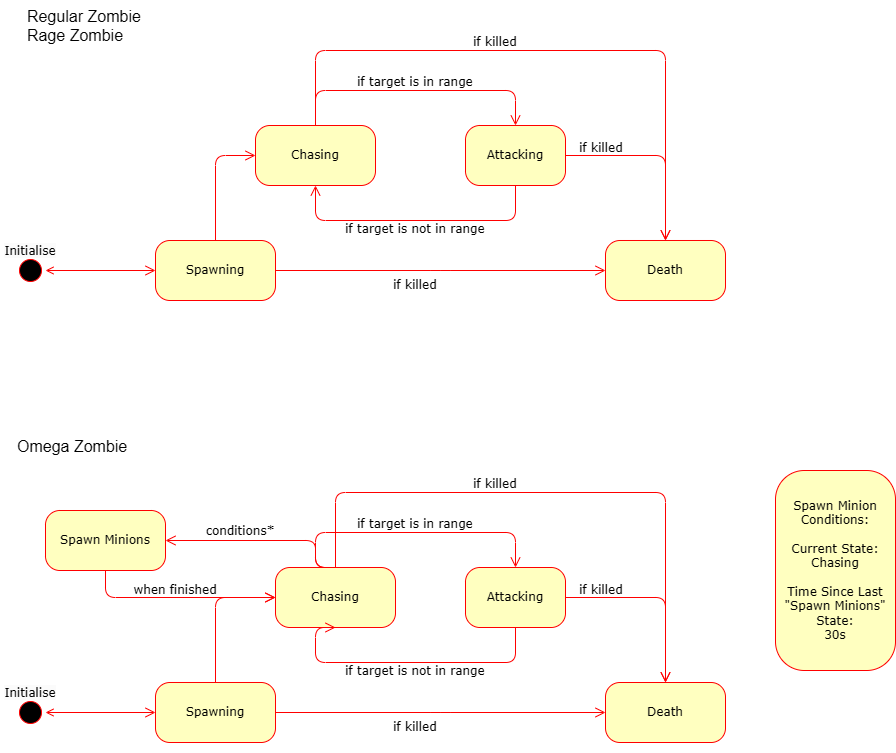

The diagram above was exported from draw.io. Its source (the exported page's mxGraphModel, read from the mxfile embedded in the PNG):
<mxGraphModel dx="1786" dy="963" grid="1" gridSize="10" guides="1" tooltips="1" connect="1" arrows="1" fold="1" page="1" pageScale="1" pageWidth="1100" pageHeight="850" background="#ffffff" math="0" shadow="0">
  <root>
    <mxCell id="0" />
    <mxCell id="1" parent="0" />
    <mxCell id="382b91b5511bd0f7-1" value="" style="ellipse;html=1;shape=startState;fillColor=#000000;strokeColor=#ff0000;rounded=1;shadow=0;comic=0;labelBackgroundColor=none;fontFamily=Verdana;fontSize=12;fontColor=#000000;align=center;direction=south;" parent="1" vertex="1">
      <mxGeometry x="110" y="265" width="30" height="30" as="geometry" />
    </mxCell>
    <mxCell id="382b91b5511bd0f7-5" value="Spawning" style="rounded=1;whiteSpace=wrap;html=1;arcSize=24;fillColor=#ffffc0;strokeColor=#ff0000;shadow=0;comic=0;labelBackgroundColor=none;fontFamily=Verdana;fontSize=12;fontColor=#000000;align=center;" parent="1" vertex="1">
      <mxGeometry x="250" y="250" width="120" height="60" as="geometry" />
    </mxCell>
    <mxCell id="382b91b5511bd0f7-6" value="Chasing" style="rounded=1;whiteSpace=wrap;html=1;arcSize=24;fillColor=#ffffc0;strokeColor=#ff0000;shadow=0;comic=0;labelBackgroundColor=none;fontFamily=Verdana;fontSize=12;fontColor=#000000;align=center;" parent="1" vertex="1">
      <mxGeometry x="350" y="135" width="120" height="60" as="geometry" />
    </mxCell>
    <mxCell id="3cde6dad864a17aa-3" style="edgeStyle=orthogonalEdgeStyle;html=1;exitX=0.5;exitY=1;entryX=0.5;entryY=1;labelBackgroundColor=none;endArrow=open;endSize=8;strokeColor=#ff0000;fontFamily=Verdana;fontSize=12;align=left;entryDx=0;entryDy=0;exitDx=0;exitDy=0;" parent="1" source="382b91b5511bd0f7-7" target="382b91b5511bd0f7-6" edge="1">
      <mxGeometry relative="1" as="geometry">
        <Array as="points">
          <mxPoint x="610" y="230" />
          <mxPoint x="410" y="230" />
        </Array>
      </mxGeometry>
    </mxCell>
    <mxCell id="382b91b5511bd0f7-7" value="Attacking" style="rounded=1;whiteSpace=wrap;html=1;arcSize=24;fillColor=#ffffc0;strokeColor=#ff0000;shadow=0;comic=0;labelBackgroundColor=none;fontFamily=Verdana;fontSize=12;fontColor=#000000;align=center;" parent="1" vertex="1">
      <mxGeometry x="560" y="135" width="100" height="60" as="geometry" />
    </mxCell>
    <mxCell id="382b91b5511bd0f7-9" value="Death" style="rounded=1;whiteSpace=wrap;html=1;arcSize=24;fillColor=#ffffc0;strokeColor=#ff0000;shadow=0;comic=0;labelBackgroundColor=none;fontFamily=Verdana;fontSize=12;fontColor=#000000;align=center;" parent="1" vertex="1">
      <mxGeometry x="700" y="250" width="120" height="60" as="geometry" />
    </mxCell>
    <mxCell id="3cde6dad864a17aa-5" style="edgeStyle=elbowEdgeStyle;html=1;labelBackgroundColor=none;endArrow=open;endSize=8;strokeColor=#ff0000;fontFamily=Verdana;fontSize=12;align=left;exitX=1;exitY=0.5;exitDx=0;exitDy=0;" parent="1" source="382b91b5511bd0f7-5" target="382b91b5511bd0f7-9" edge="1">
      <mxGeometry relative="1" as="geometry">
        <mxPoint x="849.7142857142858" y="495" as="sourcePoint" />
      </mxGeometry>
    </mxCell>
    <mxCell id="2a3bc250acf0617d-9" style="edgeStyle=orthogonalEdgeStyle;html=1;labelBackgroundColor=none;endArrow=open;endSize=8;strokeColor=#ff0000;fontFamily=Verdana;fontSize=12;align=left;startArrow=open;startFill=0;" parent="1" source="382b91b5511bd0f7-1" target="382b91b5511bd0f7-5" edge="1">
      <mxGeometry relative="1" as="geometry">
        <mxPoint x="350" y="280" as="targetPoint" />
      </mxGeometry>
    </mxCell>
    <mxCell id="2a3bc250acf0617d-10" style="edgeStyle=orthogonalEdgeStyle;html=1;labelBackgroundColor=none;endArrow=open;endSize=8;strokeColor=#ff0000;fontFamily=Verdana;fontSize=12;align=left;entryX=0.5;entryY=0;entryDx=0;entryDy=0;exitX=0.5;exitY=0;exitDx=0;exitDy=0;" parent="1" source="382b91b5511bd0f7-6" target="382b91b5511bd0f7-7" edge="1">
      <mxGeometry relative="1" as="geometry">
        <Array as="points">
          <mxPoint x="410" y="100" />
          <mxPoint x="610" y="100" />
        </Array>
      </mxGeometry>
    </mxCell>
    <mxCell id="2a3bc250acf0617d-12" style="edgeStyle=orthogonalEdgeStyle;html=1;exitX=0.5;exitY=0;entryX=0;entryY=0.5;labelBackgroundColor=none;endArrow=open;endSize=8;strokeColor=#ff0000;fontFamily=Verdana;fontSize=12;align=left;entryDx=0;entryDy=0;exitDx=0;exitDy=0;" parent="1" source="382b91b5511bd0f7-5" target="382b91b5511bd0f7-6" edge="1">
      <mxGeometry relative="1" as="geometry">
        <Array as="points">
          <mxPoint x="310" y="165" />
        </Array>
      </mxGeometry>
    </mxCell>
    <mxCell id="LvvG9VldU0mwpRvJ3cOA-4" value="&lt;div style=&quot;&quot;&gt;&lt;span style=&quot;background-color: initial;&quot;&gt;&lt;font face=&quot;Verdana&quot;&gt;if target is in range&lt;/font&gt;&lt;/span&gt;&lt;/div&gt;" style="text;whiteSpace=wrap;html=1;align=center;" vertex="1" parent="1">
      <mxGeometry x="410" y="78" width="200" height="40" as="geometry" />
    </mxCell>
    <mxCell id="LvvG9VldU0mwpRvJ3cOA-7" value="&lt;span style=&quot;color: rgb(0, 0, 0); font-family: Verdana; font-size: 12px; font-style: normal; font-variant-ligatures: normal; font-variant-caps: normal; font-weight: 400; letter-spacing: normal; orphans: 2; text-indent: 0px; text-transform: none; widows: 2; word-spacing: 0px; -webkit-text-stroke-width: 0px; white-space: normal; background-color: rgb(251, 251, 251); text-decoration-thickness: initial; text-decoration-style: initial; text-decoration-color: initial; float: none; display: inline !important;&quot;&gt;Initialise&lt;/span&gt;" style="text;whiteSpace=wrap;html=1;align=center;" vertex="1" parent="1">
      <mxGeometry x="95" y="247" width="60" height="40" as="geometry" />
    </mxCell>
    <mxCell id="LvvG9VldU0mwpRvJ3cOA-8" value="&lt;div style=&quot;&quot;&gt;&lt;span style=&quot;background-color: initial;&quot;&gt;&lt;font face=&quot;Verdana&quot;&gt;if target is not in range&lt;/font&gt;&lt;/span&gt;&lt;/div&gt;" style="text;whiteSpace=wrap;html=1;align=center;" vertex="1" parent="1">
      <mxGeometry x="410" y="225" width="200" height="40" as="geometry" />
    </mxCell>
    <mxCell id="LvvG9VldU0mwpRvJ3cOA-11" value="&lt;div style=&quot;&quot;&gt;&lt;span style=&quot;background-color: initial;&quot;&gt;&lt;font face=&quot;Verdana&quot;&gt;if killed&lt;/font&gt;&lt;/span&gt;&lt;/div&gt;" style="text;whiteSpace=wrap;html=1;align=center;" vertex="1" parent="1">
      <mxGeometry x="410" y="281" width="200" height="40" as="geometry" />
    </mxCell>
    <mxCell id="LvvG9VldU0mwpRvJ3cOA-12" style="edgeStyle=elbowEdgeStyle;html=1;labelBackgroundColor=none;endArrow=open;endSize=8;strokeColor=#ff0000;fontFamily=Verdana;fontSize=12;align=left;exitX=0.5;exitY=0;exitDx=0;exitDy=0;entryX=0.5;entryY=0;entryDx=0;entryDy=0;" edge="1" parent="1" source="382b91b5511bd0f7-6" target="382b91b5511bd0f7-9">
      <mxGeometry relative="1" as="geometry">
        <mxPoint x="410" y="65" as="sourcePoint" />
        <mxPoint x="790" y="-10" as="targetPoint" />
        <Array as="points">
          <mxPoint x="410" y="60" />
        </Array>
      </mxGeometry>
    </mxCell>
    <mxCell id="LvvG9VldU0mwpRvJ3cOA-13" value="&lt;div style=&quot;&quot;&gt;&lt;span style=&quot;background-color: initial;&quot;&gt;&lt;font face=&quot;Verdana&quot;&gt;if killed&lt;/font&gt;&lt;/span&gt;&lt;/div&gt;" style="text;whiteSpace=wrap;html=1;align=center;" vertex="1" parent="1">
      <mxGeometry x="490" y="38" width="200" height="40" as="geometry" />
    </mxCell>
    <mxCell id="LvvG9VldU0mwpRvJ3cOA-15" style="edgeStyle=elbowEdgeStyle;html=1;labelBackgroundColor=none;endArrow=open;endSize=8;strokeColor=#ff0000;fontFamily=Verdana;fontSize=12;align=left;exitX=1;exitY=0.5;exitDx=0;exitDy=0;entryX=0.5;entryY=0;entryDx=0;entryDy=0;" edge="1" parent="1" source="382b91b5511bd0f7-7" target="382b91b5511bd0f7-9">
      <mxGeometry relative="1" as="geometry">
        <mxPoint x="420" y="145" as="sourcePoint" />
        <mxPoint x="770" y="260" as="targetPoint" />
        <Array as="points">
          <mxPoint x="760" y="190" />
        </Array>
      </mxGeometry>
    </mxCell>
    <mxCell id="LvvG9VldU0mwpRvJ3cOA-16" value="&lt;div style=&quot;&quot;&gt;&lt;span style=&quot;background-color: initial;&quot;&gt;&lt;font face=&quot;Verdana&quot;&gt;if killed&lt;/font&gt;&lt;/span&gt;&lt;/div&gt;" style="text;whiteSpace=wrap;html=1;align=center;" vertex="1" parent="1">
      <mxGeometry x="596" y="144" width="200" height="40" as="geometry" />
    </mxCell>
    <mxCell id="LvvG9VldU0mwpRvJ3cOA-17" value="" style="ellipse;html=1;shape=startState;fillColor=#000000;strokeColor=#ff0000;rounded=1;shadow=0;comic=0;labelBackgroundColor=none;fontFamily=Verdana;fontSize=12;fontColor=#000000;align=center;direction=south;" vertex="1" parent="1">
      <mxGeometry x="110" y="707" width="30" height="30" as="geometry" />
    </mxCell>
    <mxCell id="LvvG9VldU0mwpRvJ3cOA-18" value="Spawning" style="rounded=1;whiteSpace=wrap;html=1;arcSize=24;fillColor=#ffffc0;strokeColor=#ff0000;shadow=0;comic=0;labelBackgroundColor=none;fontFamily=Verdana;fontSize=12;fontColor=#000000;align=center;" vertex="1" parent="1">
      <mxGeometry x="250" y="692" width="120" height="60" as="geometry" />
    </mxCell>
    <mxCell id="LvvG9VldU0mwpRvJ3cOA-19" value="Chasing" style="rounded=1;whiteSpace=wrap;html=1;arcSize=24;fillColor=#ffffc0;strokeColor=#ff0000;shadow=0;comic=0;labelBackgroundColor=none;fontFamily=Verdana;fontSize=12;fontColor=#000000;align=center;" vertex="1" parent="1">
      <mxGeometry x="370" y="577" width="120" height="60" as="geometry" />
    </mxCell>
    <mxCell id="LvvG9VldU0mwpRvJ3cOA-20" style="edgeStyle=orthogonalEdgeStyle;html=1;exitX=0.5;exitY=1;entryX=0.5;entryY=1;labelBackgroundColor=none;endArrow=open;endSize=8;strokeColor=#ff0000;fontFamily=Verdana;fontSize=12;align=left;entryDx=0;entryDy=0;exitDx=0;exitDy=0;" edge="1" parent="1" source="LvvG9VldU0mwpRvJ3cOA-21" target="LvvG9VldU0mwpRvJ3cOA-19">
      <mxGeometry relative="1" as="geometry">
        <Array as="points">
          <mxPoint x="610" y="672" />
          <mxPoint x="410" y="672" />
        </Array>
      </mxGeometry>
    </mxCell>
    <mxCell id="LvvG9VldU0mwpRvJ3cOA-21" value="Attacking" style="rounded=1;whiteSpace=wrap;html=1;arcSize=24;fillColor=#ffffc0;strokeColor=#ff0000;shadow=0;comic=0;labelBackgroundColor=none;fontFamily=Verdana;fontSize=12;fontColor=#000000;align=center;" vertex="1" parent="1">
      <mxGeometry x="560" y="577" width="100" height="60" as="geometry" />
    </mxCell>
    <mxCell id="LvvG9VldU0mwpRvJ3cOA-22" value="Death" style="rounded=1;whiteSpace=wrap;html=1;arcSize=24;fillColor=#ffffc0;strokeColor=#ff0000;shadow=0;comic=0;labelBackgroundColor=none;fontFamily=Verdana;fontSize=12;fontColor=#000000;align=center;" vertex="1" parent="1">
      <mxGeometry x="700" y="692" width="120" height="60" as="geometry" />
    </mxCell>
    <mxCell id="LvvG9VldU0mwpRvJ3cOA-23" style="edgeStyle=elbowEdgeStyle;html=1;labelBackgroundColor=none;endArrow=open;endSize=8;strokeColor=#ff0000;fontFamily=Verdana;fontSize=12;align=left;exitX=1;exitY=0.5;exitDx=0;exitDy=0;" edge="1" parent="1" source="LvvG9VldU0mwpRvJ3cOA-18" target="LvvG9VldU0mwpRvJ3cOA-22">
      <mxGeometry relative="1" as="geometry">
        <mxPoint x="849.7142857142858" y="937" as="sourcePoint" />
      </mxGeometry>
    </mxCell>
    <mxCell id="LvvG9VldU0mwpRvJ3cOA-24" style="edgeStyle=orthogonalEdgeStyle;html=1;labelBackgroundColor=none;endArrow=open;endSize=8;strokeColor=#ff0000;fontFamily=Verdana;fontSize=12;align=left;startArrow=open;startFill=0;" edge="1" parent="1" source="LvvG9VldU0mwpRvJ3cOA-17" target="LvvG9VldU0mwpRvJ3cOA-18">
      <mxGeometry relative="1" as="geometry">
        <mxPoint x="350" y="722" as="targetPoint" />
      </mxGeometry>
    </mxCell>
    <mxCell id="LvvG9VldU0mwpRvJ3cOA-25" style="edgeStyle=orthogonalEdgeStyle;html=1;labelBackgroundColor=none;endArrow=open;endSize=8;strokeColor=#ff0000;fontFamily=Verdana;fontSize=12;align=left;entryX=0.5;entryY=0;entryDx=0;entryDy=0;exitX=0.5;exitY=0;exitDx=0;exitDy=0;" edge="1" parent="1" source="LvvG9VldU0mwpRvJ3cOA-19" target="LvvG9VldU0mwpRvJ3cOA-21">
      <mxGeometry relative="1" as="geometry">
        <Array as="points">
          <mxPoint x="410" y="542" />
          <mxPoint x="610" y="542" />
        </Array>
      </mxGeometry>
    </mxCell>
    <mxCell id="LvvG9VldU0mwpRvJ3cOA-26" style="edgeStyle=orthogonalEdgeStyle;html=1;exitX=0.5;exitY=0;entryX=0;entryY=0.5;labelBackgroundColor=none;endArrow=open;endSize=8;strokeColor=#ff0000;fontFamily=Verdana;fontSize=12;align=left;entryDx=0;entryDy=0;exitDx=0;exitDy=0;" edge="1" parent="1" source="LvvG9VldU0mwpRvJ3cOA-18" target="LvvG9VldU0mwpRvJ3cOA-19">
      <mxGeometry relative="1" as="geometry">
        <Array as="points">
          <mxPoint x="310" y="607" />
        </Array>
      </mxGeometry>
    </mxCell>
    <mxCell id="LvvG9VldU0mwpRvJ3cOA-27" value="&lt;div style=&quot;&quot;&gt;&lt;span style=&quot;background-color: initial;&quot;&gt;&lt;font face=&quot;Verdana&quot;&gt;if target is in range&lt;/font&gt;&lt;/span&gt;&lt;/div&gt;" style="text;whiteSpace=wrap;html=1;align=center;" vertex="1" parent="1">
      <mxGeometry x="410" y="520" width="200" height="40" as="geometry" />
    </mxCell>
    <mxCell id="LvvG9VldU0mwpRvJ3cOA-28" value="&lt;span style=&quot;color: rgb(0, 0, 0); font-family: Verdana; font-size: 12px; font-style: normal; font-variant-ligatures: normal; font-variant-caps: normal; font-weight: 400; letter-spacing: normal; orphans: 2; text-indent: 0px; text-transform: none; widows: 2; word-spacing: 0px; -webkit-text-stroke-width: 0px; white-space: normal; background-color: rgb(251, 251, 251); text-decoration-thickness: initial; text-decoration-style: initial; text-decoration-color: initial; float: none; display: inline !important;&quot;&gt;Initialise&lt;/span&gt;" style="text;whiteSpace=wrap;html=1;align=center;" vertex="1" parent="1">
      <mxGeometry x="95" y="689" width="60" height="40" as="geometry" />
    </mxCell>
    <mxCell id="LvvG9VldU0mwpRvJ3cOA-29" value="&lt;div style=&quot;&quot;&gt;&lt;span style=&quot;background-color: initial;&quot;&gt;&lt;font face=&quot;Verdana&quot;&gt;if target is not in range&lt;/font&gt;&lt;/span&gt;&lt;/div&gt;" style="text;whiteSpace=wrap;html=1;align=center;" vertex="1" parent="1">
      <mxGeometry x="410" y="667" width="200" height="40" as="geometry" />
    </mxCell>
    <mxCell id="LvvG9VldU0mwpRvJ3cOA-30" value="&lt;div style=&quot;&quot;&gt;&lt;span style=&quot;background-color: initial;&quot;&gt;&lt;font face=&quot;Verdana&quot;&gt;if killed&lt;/font&gt;&lt;/span&gt;&lt;/div&gt;" style="text;whiteSpace=wrap;html=1;align=center;" vertex="1" parent="1">
      <mxGeometry x="410" y="723" width="200" height="40" as="geometry" />
    </mxCell>
    <mxCell id="LvvG9VldU0mwpRvJ3cOA-31" style="edgeStyle=elbowEdgeStyle;html=1;labelBackgroundColor=none;endArrow=open;endSize=8;strokeColor=#ff0000;fontFamily=Verdana;fontSize=12;align=left;exitX=0.5;exitY=0;exitDx=0;exitDy=0;entryX=0.5;entryY=0;entryDx=0;entryDy=0;" edge="1" parent="1" source="LvvG9VldU0mwpRvJ3cOA-19" target="LvvG9VldU0mwpRvJ3cOA-22">
      <mxGeometry relative="1" as="geometry">
        <mxPoint x="410" y="507" as="sourcePoint" />
        <mxPoint x="790" y="432" as="targetPoint" />
        <Array as="points">
          <mxPoint x="410" y="502" />
        </Array>
      </mxGeometry>
    </mxCell>
    <mxCell id="LvvG9VldU0mwpRvJ3cOA-32" value="&lt;div style=&quot;&quot;&gt;&lt;span style=&quot;background-color: initial;&quot;&gt;&lt;font face=&quot;Verdana&quot;&gt;if killed&lt;/font&gt;&lt;/span&gt;&lt;/div&gt;" style="text;whiteSpace=wrap;html=1;align=center;" vertex="1" parent="1">
      <mxGeometry x="490" y="480" width="200" height="40" as="geometry" />
    </mxCell>
    <mxCell id="LvvG9VldU0mwpRvJ3cOA-33" style="edgeStyle=elbowEdgeStyle;html=1;labelBackgroundColor=none;endArrow=open;endSize=8;strokeColor=#ff0000;fontFamily=Verdana;fontSize=12;align=left;exitX=1;exitY=0.5;exitDx=0;exitDy=0;entryX=0.5;entryY=0;entryDx=0;entryDy=0;" edge="1" parent="1" source="LvvG9VldU0mwpRvJ3cOA-21" target="LvvG9VldU0mwpRvJ3cOA-22">
      <mxGeometry relative="1" as="geometry">
        <mxPoint x="420" y="587" as="sourcePoint" />
        <mxPoint x="770" y="702" as="targetPoint" />
        <Array as="points">
          <mxPoint x="760" y="632" />
        </Array>
      </mxGeometry>
    </mxCell>
    <mxCell id="LvvG9VldU0mwpRvJ3cOA-34" value="&lt;div style=&quot;&quot;&gt;&lt;span style=&quot;background-color: initial;&quot;&gt;&lt;font face=&quot;Verdana&quot;&gt;if killed&lt;/font&gt;&lt;/span&gt;&lt;/div&gt;" style="text;whiteSpace=wrap;html=1;align=center;" vertex="1" parent="1">
      <mxGeometry x="596" y="586" width="200" height="40" as="geometry" />
    </mxCell>
    <mxCell id="LvvG9VldU0mwpRvJ3cOA-35" style="edgeStyle=orthogonalEdgeStyle;html=1;exitX=0.5;exitY=0;labelBackgroundColor=none;endArrow=open;endSize=8;strokeColor=#ff0000;fontFamily=Verdana;fontSize=12;align=left;exitDx=0;exitDy=0;entryX=1;entryY=0.5;entryDx=0;entryDy=0;" edge="1" parent="1" source="LvvG9VldU0mwpRvJ3cOA-19" target="LvvG9VldU0mwpRvJ3cOA-36">
      <mxGeometry relative="1" as="geometry">
        <Array as="points">
          <mxPoint x="410" y="550" />
        </Array>
        <mxPoint x="320" y="500" as="sourcePoint" />
        <mxPoint x="260" y="590" as="targetPoint" />
      </mxGeometry>
    </mxCell>
    <mxCell id="LvvG9VldU0mwpRvJ3cOA-36" value="Spawn Minions" style="rounded=1;whiteSpace=wrap;html=1;arcSize=24;fillColor=#ffffc0;strokeColor=#ff0000;shadow=0;comic=0;labelBackgroundColor=none;fontFamily=Verdana;fontSize=12;fontColor=#000000;align=center;" vertex="1" parent="1">
      <mxGeometry x="140" y="520" width="120" height="60" as="geometry" />
    </mxCell>
    <mxCell id="LvvG9VldU0mwpRvJ3cOA-37" value="&lt;div style=&quot;&quot;&gt;&lt;span style=&quot;background-color: initial;&quot;&gt;&lt;font face=&quot;Verdana&quot;&gt;conditions*&lt;/font&gt;&lt;/span&gt;&lt;/div&gt;" style="text;whiteSpace=wrap;html=1;align=center;" vertex="1" parent="1">
      <mxGeometry x="260" y="527" width="150" height="40" as="geometry" />
    </mxCell>
    <mxCell id="LvvG9VldU0mwpRvJ3cOA-38" value="&lt;div style=&quot;font-size: 16px;&quot;&gt;Omega Zombie&lt;/div&gt;" style="text;whiteSpace=wrap;html=1;align=left;" vertex="1" parent="1">
      <mxGeometry x="110" y="440" width="150" height="40" as="geometry" />
    </mxCell>
    <mxCell id="LvvG9VldU0mwpRvJ3cOA-39" value="&lt;div style=&quot;font-size: 16px;&quot;&gt;Regular Zombie&lt;/div&gt;&lt;div style=&quot;font-size: 16px;&quot;&gt;Rage Zombie&lt;/div&gt;" style="text;whiteSpace=wrap;html=1;align=left;" vertex="1" parent="1">
      <mxGeometry x="120" y="10" width="150" height="40" as="geometry" />
    </mxCell>
    <mxCell id="LvvG9VldU0mwpRvJ3cOA-41" value="Spawn Minion Conditions:&lt;div&gt;&lt;br&gt;&lt;/div&gt;&lt;div&gt;Current State: Chasing&lt;/div&gt;&lt;div&gt;&lt;br&gt;&lt;/div&gt;&lt;div&gt;Time Since Last &quot;Spawn Minions&quot; State:&lt;/div&gt;&lt;div&gt;30s&lt;/div&gt;" style="rounded=1;whiteSpace=wrap;html=1;arcSize=24;fillColor=#ffffc0;strokeColor=#ff0000;shadow=0;comic=0;labelBackgroundColor=none;fontFamily=Verdana;fontSize=12;fontColor=#000000;align=center;" vertex="1" parent="1">
      <mxGeometry x="870" y="480" width="120" height="200" as="geometry" />
    </mxCell>
    <mxCell id="LvvG9VldU0mwpRvJ3cOA-42" style="edgeStyle=orthogonalEdgeStyle;html=1;exitX=0.5;exitY=1;entryX=0;entryY=0.5;labelBackgroundColor=none;endArrow=open;endSize=8;strokeColor=#ff0000;fontFamily=Verdana;fontSize=12;align=left;entryDx=0;entryDy=0;exitDx=0;exitDy=0;" edge="1" parent="1" source="LvvG9VldU0mwpRvJ3cOA-36" target="LvvG9VldU0mwpRvJ3cOA-19">
      <mxGeometry relative="1" as="geometry">
        <Array as="points">
          <mxPoint x="200" y="607" />
        </Array>
        <mxPoint x="320" y="702" as="sourcePoint" />
        <mxPoint x="360" y="617" as="targetPoint" />
      </mxGeometry>
    </mxCell>
    <mxCell id="LvvG9VldU0mwpRvJ3cOA-43" value="&lt;div style=&quot;&quot;&gt;&lt;font face=&quot;Verdana&quot;&gt;when finished&lt;/font&gt;&lt;/div&gt;" style="text;whiteSpace=wrap;html=1;align=center;" vertex="1" parent="1">
      <mxGeometry x="195" y="586" width="150" height="40" as="geometry" />
    </mxCell>
  </root>
</mxGraphModel>